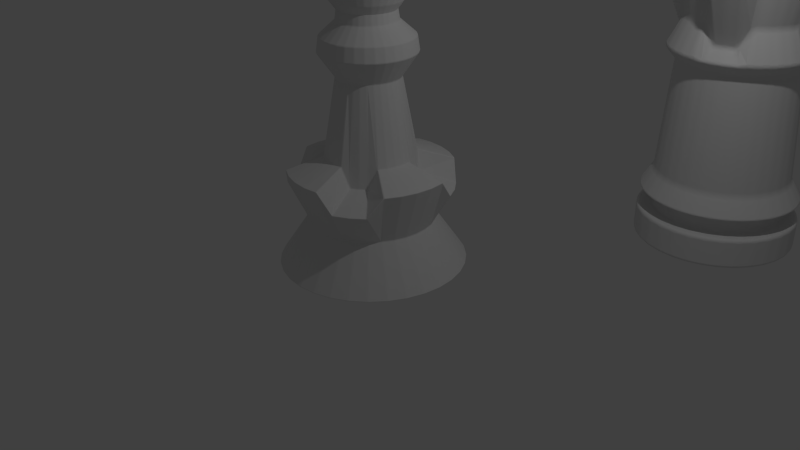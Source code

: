# Source: ajedrez.blend  (saved by Blender 2.78.0; exported with 4.5.12 LTS)
import bpy
from mathutils import Matrix  # noqa: F401  (used for matrix-valued properties, if any)

bpy.ops.wm.read_factory_settings(use_empty=True)
scene = bpy.context.scene
scene.name = 'Scene'

# ---- collections
col_collection_1 = bpy.data.collections.new('Collection 1'); scene.collection.children.link(col_collection_1)

# ---- world
world_world = bpy.data.worlds.new('World'); scene.world = world_world
world_world.color = (0.05088, 0.05088, 0.05088)
world_world.use_sun_shadow = False
world_world.sun_shadow_jitter_overblur = 0.0
world_world.cycles.sampling_method = 'NONE'
world_world.cycles.sample_map_resolution = 256

# ---- cameras
cam_camera = bpy.data.cameras.new('Camera')
cam_camera.clip_end = 100.0
cam_camera.lens = 35.0
cam_camera.sensor_width = 32.0
cam_camera.sensor_height = 18.0
cam_camera.ortho_scale = 7.314
cam_camera.dof.focus_distance = 0.0
cam_camera.dof.aperture_fstop = 128.0

# ---- lights
light_lamp = bpy.data.lights.new('Lamp', 'POINT')
light_lamp.transmission_factor = 0.0
light_lamp.cutoff_distance = 30.0
light_lamp.energy = 100.0
light_lamp.shadow_buffer_clip_start = 1.001
light_lamp.shadow_soft_size = 0.1
light_lamp.shadow_maximum_resolution = 0.006
light_lamp.use_absolute_resolution = True
light_lamp.cycles.use_multiple_importance_sampling = False

# ---- meshes
me_cylinder_002 = bpy.data.meshes.new('Cylinder.002')
me_cylinder_002.from_pydata([(0.0, 1.0, -1.0), (7.863e-08, 0.3385, 2.26), (0.1951, 0.9808, -1.0), (0.06603, 0.3319, 2.26), (0.3827, 0.9239, -1.0), (0.1295, 0.3127, 2.26), (0.5556, 0.8315, -1.0), (0.188, 0.2814, 2.26), (0.7071, 0.7071, -1.0), (0.2393, 0.2393, 2.26), (0.8315, 0.5556, -1.0), (0.2814, 0.188, 2.26), (0.9239, 0.3827, -1.0), (0.3127, 0.1295, 2.26), (0.9808, 0.1951, -1.0), (0.3319, 0.06603, 2.26), (1.0, 7.55e-08, -1.0), (0.3385, 2.159e-07, 2.26), (0.9808, -0.1951, -1.0), (0.3319, -0.06603, 2.26), (0.9239, -0.3827, -1.0), (0.3127, -0.1295, 2.26), (0.8315, -0.5556, -1.0), (0.2814, -0.188, 2.26), (0.7071, -0.7071, -1.0), (0.2393, -0.2393, 2.26), (0.5556, -0.8315, -1.0), (0.188, -0.2814, 2.26), (0.3827, -0.9239, -1.0), (0.1295, -0.3127, 2.26), (0.1951, -0.9808, -1.0), (0.06603, -0.3319, 2.26), (-3.258e-07, -1.0, -1.0), (-3.166e-08, -0.3385, 2.26), (-0.1951, -0.9808, -1.0), (-0.06603, -0.3319, 2.26), (-0.3827, -0.9239, -1.0), (-0.1295, -0.3127, 2.26), (-0.5556, -0.8315, -1.0), (-0.188, -0.2814, 2.26), (-0.7071, -0.7071, -1.0), (-0.2393, -0.2393, 2.26), (-0.8315, -0.5556, -1.0), (-0.2814, -0.188, 2.26), (-0.9239, -0.3827, -1.0), (-0.3127, -0.1295, 2.26), (-0.9808, -0.1951, -1.0), (-0.3319, -0.06603, 2.26), (-1.0, 9.656e-07, -1.0), (-0.3385, 5.172e-07, 2.26), (-0.9808, 0.1951, -1.0), (-0.3319, 0.06603, 2.26), (-0.9239, 0.3827, -1.0), (-0.3127, 0.1295, 2.26), (-0.8315, 0.5556, -1.0), (-0.2814, 0.188, 2.26), (-0.7071, 0.7071, -1.0), (-0.2393, 0.2393, 2.26), (-0.5556, 0.8315, -1.0), (-0.188, 0.2814, 2.26), (-0.3827, 0.9239, -1.0), (-0.1295, 0.3127, 2.26), (-0.1951, 0.9808, -1.0), (-0.06603, 0.3319, 2.26), (2.457e-08, 0.7931, -0.4155), (0.1547, 0.7779, -0.4155), (0.3035, 0.7327, -0.4155), (0.4406, 0.6595, -0.4155), (0.5608, 0.5608, -0.4155), (0.6595, 0.4406, -0.4155), (0.7327, 0.3035, -0.4155), (0.7779, 0.1547, -0.4155), (0.7931, 1.188e-07, -0.4155), (0.7779, -0.1547, -0.4155), (0.7327, -0.3035, -0.4155), (0.6595, -0.4406, -0.4155), (0.5608, -0.5608, -0.4155), (0.4406, -0.6595, -0.4155), (0.3035, -0.7327, -0.4155), (0.1547, -0.7779, -0.4155), (-2.339e-07, -0.7931, -0.4155), (-0.1547, -0.7779, -0.4155), (-0.3035, -0.7327, -0.4155), (-0.4406, -0.6595, -0.4155), (-0.5608, -0.5608, -0.4155), (-0.6595, -0.4406, -0.4155), (-0.7327, -0.3035, -0.4155), (-0.7779, -0.1547, -0.4155), (-0.7931, 8.248e-07, -0.4155), (-0.7779, 0.1547, -0.4155), (-0.7327, 0.3035, -0.4155), (-0.6595, 0.4406, -0.4155), (-0.5608, 0.5608, -0.4155), (-0.4406, 0.6595, -0.4155), (-0.3035, 0.7327, -0.4155), (-0.1547, 0.7779, -0.4155), (3.499e-09, 1.045, 0.2553), (0.2038, 1.024, 0.2553), (0.3997, 0.965, 0.2553), (0.5803, 0.8685, 0.2553), (0.7386, 0.7386, 0.006358), (0.8685, 0.5803, 0.006358), (0.965, 0.3997, 0.006358), (1.024, 0.2038, 0.2553), (1.045, 6.41e-08, 0.2553), (1.024, -0.2038, 0.2553), (0.965, -0.3997, 0.2553), (0.8685, -0.5803, 0.2553), (0.7386, -0.7386, 0.006358), (0.5803, -0.8685, 0.006358), (0.3997, -0.965, 0.006358), (0.2038, -1.024, 0.2553), (-3.369e-07, -1.045, 0.2553), (-0.2038, -1.024, 0.2553), (-0.3997, -0.965, 0.2553), (-0.5803, -0.8685, 0.2553), (-0.7386, -0.7386, 0.006358), (-0.8685, -0.5803, 0.006358), (-0.965, -0.3997, 0.006358), (-1.024, -0.2038, 0.2553), (-1.045, 9.938e-07, 0.2553), (-1.024, 0.2038, 0.2553), (-0.965, 0.3997, 0.2553), (-0.8685, 0.5803, 0.2553), (-0.7386, 0.7386, 0.006358), (-0.5803, 0.8685, 0.006358), (-0.3997, 0.965, 0.006358), (-0.2038, 1.024, 0.2553), (0.2326, 1.169, -1.0), (0.4562, 1.101, -1.0), (0.6623, 0.9912, -1.0), (0.843, 0.843, -1.0), (0.9912, 0.6623, -1.0), (1.101, 0.4562, -1.0), (1.169, 0.2326, -1.0), (1.192, 3.167e-08, -1.0), (1.169, -0.2326, -1.0), (1.101, -0.4562, -1.0), (0.9912, -0.6623, -1.0), (0.843, -0.843, -1.0), (0.6623, -0.9912, -1.0), (0.4562, -1.101, -1.0), (0.2326, -1.169, -1.0), (-4.113e-07, -1.192, -1.0), (-0.2326, -1.169, -1.0), (-0.4562, -1.101, -1.0), (-0.6623, -0.9912, -1.0), (-0.843, -0.843, -1.0), (-0.9912, -0.6623, -1.0), (-1.101, -0.4562, -1.0), (-1.169, -0.2326, -1.0), (-1.192, 1.093e-06, -1.0), (-1.169, 0.2326, -1.0), (-1.101, 0.4562, -1.0), (-0.9912, 0.6623, -1.0), (-0.843, 0.843, -1.0), (-0.6623, 0.9912, -1.0), (-0.4562, 1.101, -1.0), (-0.2326, 1.169, -1.0), (-2.281e-08, 1.192, -1.0), (3.6e-08, 0.5766, 0.4072), (0.1125, 0.5656, 0.4072), (0.2207, 0.5328, 0.4072), (0.3204, 0.4795, 0.4072), (0.4077, 0.4078, 0.1582), (0.4795, 0.3204, 0.1582), (0.5328, 0.2207, 0.1582), (0.5656, 0.1125, 0.4072), (0.5766, 1.691e-07, 0.4072), (0.5656, -0.1125, 0.4072), (0.5328, -0.2207, 0.4072), (0.4795, -0.3204, 0.4072), (0.4077, -0.4077, 0.1582), (0.3204, -0.4795, 0.1582), (0.2207, -0.5328, 0.1582), (0.1125, -0.5656, 0.4072), (-1.519e-07, -0.5766, 0.4072), (-0.1125, -0.5656, 0.4072), (-0.2207, -0.5328, 0.4072), (-0.3204, -0.4795, 0.4072), (-0.4078, -0.4077, 0.1582), (-0.4795, -0.3204, 0.1582), (-0.5328, -0.2207, 0.1582), (-0.5656, -0.1125, 0.4072), (-0.5766, 6.823e-07, 0.4072), (-0.5656, 0.1125, 0.4072), (-0.5328, 0.2207, 0.4072), (-0.4795, 0.3204, 0.4072), (-0.4077, 0.4078, 0.1582), (-0.3204, 0.4795, 0.1582), (-0.2207, 0.5328, 0.1582), (-0.1125, 0.5656, 0.4072), (0.4999, -0.334, 1.665), (-0.1294, 0.0, 2.983), (-0.25, 0.0, 2.933), (-0.3536, 0.0, 2.854), (-0.433, 0.0, 2.75), (-0.483, 0.0, 2.629), (-0.5, 0.0, 2.5), (-0.483, 0.0, 2.371), (-0.433, 0.0, 2.25), (-0.3536, 0.0, 2.146), (-0.25, 0.0, 2.067), (-0.1294, 0.0, 2.017), (0.5554, -0.2301, 1.665), (0.5896, -0.1173, 1.665), (-0.1269, 0.02525, 2.983), (-0.2452, 0.04877, 2.933), (-0.3468, 0.06897, 2.854), (-0.4247, 0.08448, 2.75), (-0.4737, 0.09422, 2.629), (-0.4904, 0.09755, 2.5), (-0.4737, 0.09422, 2.371), (-0.4247, 0.08448, 2.25), (-0.3468, 0.06897, 2.146), (-0.2452, 0.04877, 2.067), (-0.1269, 0.02525, 2.017), (0.6012, 1.557e-07, 1.665), (0.5896, 0.1173, 1.665), (-0.1196, 0.04952, 2.983), (-0.231, 0.09567, 2.933), (-0.3266, 0.1353, 2.854), (-0.4001, 0.1657, 2.75), (-0.4462, 0.1848, 2.629), (-0.4619, 0.1913, 2.5), (-0.4462, 0.1848, 2.371), (-0.4001, 0.1657, 2.25), (-0.3266, 0.1353, 2.146), (-0.231, 0.09567, 2.067), (-0.1196, 0.04952, 2.017), (0.5554, 0.2301, 1.665), (0.4999, 0.334, 1.665), (-0.1076, 0.0719, 2.983), (-0.2079, 0.1389, 2.933), (-0.294, 0.1964, 2.854), (-0.36, 0.2406, 2.75), (-0.4016, 0.2683, 2.629), (-0.4157, 0.2778, 2.5), (-0.4016, 0.2683, 2.371), (-0.36, 0.2406, 2.25), (-0.294, 0.1964, 2.146), (-0.2079, 0.1389, 2.067), (-0.1076, 0.0719, 2.017), (0.4251, 0.4251, 1.665), (0.334, 0.4999, 1.665), (-0.09151, 0.09151, 2.983), (-0.1768, 0.1768, 2.933), (-0.25, 0.25, 2.854), (-0.3062, 0.3062, 2.75), (-0.3415, 0.3415, 2.629), (-0.3536, 0.3536, 2.5), (-0.3415, 0.3415, 2.371), (-0.3062, 0.3062, 2.25), (-0.25, 0.25, 2.146), (-0.1768, 0.1768, 2.067), (-0.09151, 0.09151, 2.017), (0.2301, 0.5554, 1.665), (0.1173, 0.5896, 1.665), (-0.0719, 0.1076, 2.983), (-0.1389, 0.2079, 2.933), (-0.1964, 0.294, 2.854), (-0.2406, 0.36, 2.75), (-0.2683, 0.4016, 2.629), (-0.2778, 0.4157, 2.5), (-0.2683, 0.4016, 2.371), (-0.2406, 0.36, 2.25), (-0.1964, 0.294, 2.146), (-0.1389, 0.2079, 2.067), (-0.0719, 0.1076, 2.017), (5.17e-08, 0.5745, 1.846), (-0.1121, 0.5635, 1.846), (-0.04952, 0.1196, 2.983), (-0.09567, 0.231, 2.933), (-0.1353, 0.3266, 2.854), (-0.1657, 0.4001, 2.75), (-0.1848, 0.4462, 2.629), (-0.1913, 0.4619, 2.5), (-0.1848, 0.4462, 2.371), (-0.1657, 0.4001, 2.25), (-0.1353, 0.3266, 2.146), (-0.09567, 0.231, 2.067), (-0.04952, 0.1196, 2.017), (-0.2199, 0.5308, 1.846), (-0.3192, 0.4777, 1.846), (-0.02525, 0.1269, 2.983), (-0.04877, 0.2452, 2.933), (-0.06897, 0.3468, 2.854), (-0.08448, 0.4247, 2.75), (-0.09422, 0.4737, 2.629), (-0.09755, 0.4904, 2.5), (-0.09422, 0.4737, 2.371), (-0.08448, 0.4247, 2.25), (-0.06897, 0.3468, 2.146), (-0.04877, 0.2452, 2.067), (-0.02525, 0.1269, 2.017), (-0.4063, 0.4063, 1.846), (-0.4777, 0.3192, 1.846), (-2.068e-07, 0.1294, 2.983), (-1.975e-07, 0.25, 2.933), (-1.602e-07, 0.3536, 2.854), (-1.602e-07, 0.433, 2.75), (-1.155e-07, 0.483, 2.629), (-1.528e-07, 0.5, 2.5), (-1.155e-07, 0.483, 2.371), (-1.155e-07, 0.433, 2.25), (-1.379e-07, 0.3536, 2.146), (-1.9e-07, 0.25, 2.067), (-1.863e-07, 0.1294, 2.017), (-0.5308, 0.2199, 1.846), (-0.5635, 0.1121, 1.846), (0.02525, 0.1269, 2.983), (0.04877, 0.2452, 2.933), (0.06897, 0.3468, 2.854), (0.08448, 0.4247, 2.75), (0.09422, 0.4737, 2.629), (0.09754, 0.4904, 2.5), (0.09422, 0.4737, 2.371), (0.08448, 0.4247, 2.25), (0.06897, 0.3468, 2.146), (0.04877, 0.2452, 2.067), (0.02525, 0.1269, 2.017), (-0.5745, 6.722e-07, 1.846), (-0.5635, -0.1121, 1.846), (0.04952, 0.1196, 2.983), (0.09567, 0.231, 2.933), (0.1353, 0.3266, 2.854), (0.1657, 0.4001, 2.75), (0.1848, 0.4462, 2.629), (0.1913, 0.4619, 2.5), (0.1848, 0.4462, 2.371), (0.1657, 0.4001, 2.25), (0.1353, 0.3266, 2.146), (0.09567, 0.231, 2.067), (0.04952, 0.1196, 2.017), (-0.5308, -0.2199, 1.846), (-0.4777, -0.3192, 1.846), (0.0719, 0.1076, 2.983), (0.1389, 0.2079, 2.933), (0.1964, 0.294, 2.854), (0.2406, 0.36, 2.75), (0.2683, 0.4016, 2.629), (0.2778, 0.4157, 2.5), (0.2683, 0.4016, 2.371), (0.2406, 0.36, 2.25), (0.1964, 0.294, 2.146), (0.1389, 0.2079, 2.067), (0.0719, 0.1076, 2.017), (-0.4063, -0.4063, 1.846), (-3.324e-07, -1.377e-07, 3.0), (0.09151, 0.09151, 2.983), (0.1768, 0.1768, 2.933), (0.25, 0.25, 2.854), (0.3062, 0.3062, 2.75), (0.3415, 0.3415, 2.629), (0.3536, 0.3536, 2.5), (0.3415, 0.3415, 2.371), (0.3062, 0.3062, 2.25), (0.25, 0.25, 2.146), (0.1768, 0.1768, 2.067), (0.09151, 0.09151, 2.017), (-0.3192, -0.4777, 1.846), (-0.2199, -0.5308, 1.846), (0.1076, 0.0719, 2.983), (0.2079, 0.1389, 2.933), (0.294, 0.1964, 2.854), (0.36, 0.2406, 2.75), (0.4016, 0.2683, 2.629), (0.4157, 0.2778, 2.5), (0.4016, 0.2683, 2.371), (0.36, 0.2406, 2.25), (0.294, 0.1964, 2.146), (0.2079, 0.1389, 2.067), (0.1076, 0.0719, 2.017), (-0.1121, -0.5635, 1.846), (-1.355e-07, -0.5745, 1.846), (0.1196, 0.04952, 2.983), (0.231, 0.09567, 2.933), (0.3266, 0.1353, 2.854), (0.4001, 0.1657, 2.75), (0.4462, 0.1848, 2.629), (0.4619, 0.1913, 2.5), (0.4462, 0.1848, 2.371), (0.4001, 0.1657, 2.25), (0.3266, 0.1353, 2.146), (0.231, 0.09567, 2.067), (0.1196, 0.04952, 2.017), (0.1121, -0.5635, 1.846), (0.2199, -0.5308, 1.846), (0.1269, 0.02525, 2.983), (0.2452, 0.04877, 2.933), (0.3468, 0.06897, 2.854), (0.4247, 0.08448, 2.75), (0.4737, 0.09422, 2.629), (0.4904, 0.09755, 2.5), (0.4737, 0.09422, 2.371), (0.4247, 0.08448, 2.25), (0.3468, 0.06897, 2.146), (0.2452, 0.04877, 2.067), (0.1269, 0.02525, 2.017), (0.3192, -0.4777, 1.846), (0.4063, -0.4063, 1.846), (0.1294, 4.855e-09, 2.983), (0.25, -4.544e-08, 2.933), (0.3536, -4.544e-08, 2.854), (0.433, -6.034e-08, 2.75), (0.483, -1.05e-07, 2.629), (0.5, -6.034e-08, 2.5), (0.483, -1.05e-07, 2.371), (0.433, -1.274e-07, 2.25), (0.3536, -8.269e-08, 2.146), (0.25, -6.034e-08, 2.067), (0.1294, -4.458e-09, 2.017), (0.4777, -0.3192, 1.846), (0.5308, -0.2199, 1.846), (0.1269, -0.02525, 2.983), (0.2452, -0.04877, 2.933), (0.3468, -0.06897, 2.854), (0.4247, -0.08448, 2.75), (0.4737, -0.09422, 2.629), (0.4904, -0.09755, 2.5), (0.4737, -0.09422, 2.371), (0.4247, -0.08448, 2.25), (0.3468, -0.06897, 2.146), (0.2452, -0.04877, 2.067), (0.1269, -0.02525, 2.017), (0.5635, -0.1121, 1.846), (0.5745, 1.608e-07, 1.846), (0.1196, -0.04952, 2.983), (0.231, -0.09567, 2.933), (0.3266, -0.1353, 2.854), (0.4001, -0.1657, 2.75), (0.4462, -0.1848, 2.629), (0.4619, -0.1913, 2.5), (0.4462, -0.1848, 2.371), (0.4001, -0.1657, 2.25), (0.3266, -0.1353, 2.146), (0.231, -0.09567, 2.067), (0.1196, -0.04952, 2.017), (0.5635, 0.1121, 1.846), (0.5308, 0.2199, 1.846), (0.1076, -0.0719, 2.983), (0.2079, -0.1389, 2.933), (0.294, -0.1964, 2.854), (0.36, -0.2406, 2.75), (0.4016, -0.2683, 2.629), (0.4157, -0.2778, 2.5), (0.4016, -0.2683, 2.371), (0.36, -0.2406, 2.25), (0.294, -0.1964, 2.146), (0.2079, -0.1389, 2.067), (0.1076, -0.0719, 2.017), (0.4777, 0.3192, 1.846), (0.4063, 0.4063, 1.846), (0.09151, -0.09151, 2.983), (0.1768, -0.1768, 2.933), (0.25, -0.25, 2.854), (0.3062, -0.3062, 2.75), (0.3415, -0.3415, 2.629), (0.3536, -0.3536, 2.5), (0.3415, -0.3415, 2.371), (0.3062, -0.3062, 2.25), (0.25, -0.25, 2.146), (0.1768, -0.1768, 2.067), (0.09151, -0.09151, 2.017), (0.3192, 0.4777, 1.846), (0.2199, 0.5308, 1.846), (0.0719, -0.1076, 2.983), (0.1389, -0.2079, 2.933), (0.1964, -0.294, 2.854), (0.2406, -0.36, 2.75), (0.2683, -0.4016, 2.629), (0.2778, -0.4157, 2.5), (0.2683, -0.4016, 2.371), (0.2406, -0.36, 2.25), (0.1964, -0.294, 2.146), (0.1389, -0.2079, 2.067), (0.0719, -0.1076, 2.017), (0.1121, 0.5635, 1.846), (-0.07281, 0.3661, 2.024), (0.04952, -0.1196, 2.983), (0.09567, -0.231, 2.933), (0.1353, -0.3266, 2.854), (0.1657, -0.4001, 2.75), (0.1848, -0.4462, 2.629), (0.1913, -0.4619, 2.5), (0.1848, -0.4462, 2.371), (0.1657, -0.4001, 2.25), (0.1353, -0.3266, 2.146), (0.09567, -0.231, 2.067), (0.04952, -0.1196, 2.017), (-0.1428, 0.3448, 2.024), (-0.2074, 0.3103, 2.024), (0.02525, -0.1269, 2.983), (0.04877, -0.2452, 2.933), (0.06897, -0.3468, 2.854), (0.08448, -0.4247, 2.75), (0.09422, -0.4737, 2.629), (0.09754, -0.4904, 2.5), (0.09422, -0.4737, 2.371), (0.08448, -0.4247, 2.25), (0.06897, -0.3468, 2.146), (0.04877, -0.2452, 2.067), (0.02525, -0.1269, 2.017), (-0.2639, 0.2639, 2.024), (-0.3103, 0.2074, 2.024), (-1.937e-07, -0.1294, 2.983), (-2.459e-07, -0.25, 2.933), (-2.645e-07, -0.3536, 2.854), (-2.422e-07, -0.433, 2.75), (-2.869e-07, -0.483, 2.629), (-2.72e-07, -0.5, 2.5), (-2.869e-07, -0.483, 2.371), (-3.167e-07, -0.433, 2.25), (-3.167e-07, -0.3536, 2.146), (-2.608e-07, -0.25, 2.067), (-2.124e-07, -0.1294, 2.017), (-0.3448, 0.1428, 2.024), (-0.3661, 0.07281, 2.024), (-0.02525, -0.1269, 2.983), (-0.04877, -0.2452, 2.933), (-0.06898, -0.3468, 2.854), (-0.08448, -0.4247, 2.75), (-0.09422, -0.4737, 2.629), (-0.09755, -0.4904, 2.5), (-0.09422, -0.4737, 2.371), (-0.08448, -0.4247, 2.25), (-0.06898, -0.3468, 2.146), (-0.04877, -0.2452, 2.067), (-0.02525, -0.1269, 2.017), (-0.3732, 5.414e-07, 2.024), (-0.3661, -0.07281, 2.024), (-0.04952, -0.1196, 2.983), (-0.09567, -0.231, 2.933), (-0.1353, -0.3266, 2.854), (-0.1657, -0.4001, 2.75), (-0.1848, -0.4462, 2.629), (-0.1913, -0.4619, 2.5), (-0.1848, -0.4462, 2.371), (-0.1657, -0.4001, 2.25), (-0.1353, -0.3266, 2.146), (-0.09567, -0.231, 2.067), (-0.04952, -0.1196, 2.017), (-0.3448, -0.1428, 2.024), (-0.3103, -0.2074, 2.024), (-0.0719, -0.1076, 2.983), (-0.1389, -0.2079, 2.933), (-0.1964, -0.294, 2.854), (-0.2406, -0.36, 2.75), (-0.2683, -0.4016, 2.629), (-0.2778, -0.4157, 2.5), (-0.2683, -0.4016, 2.371), (-0.2406, -0.36, 2.25), (-0.1964, -0.294, 2.146), (-0.1389, -0.2079, 2.067), (-0.0719, -0.1076, 2.017), (-0.2639, -0.2639, 2.024), (-0.2074, -0.3103, 2.024), (-0.09151, -0.09151, 2.983), (-0.1768, -0.1768, 2.933), (-0.25, -0.25, 2.854), (-0.3062, -0.3062, 2.75), (-0.3415, -0.3415, 2.629), (-0.3536, -0.3536, 2.5), (-0.3415, -0.3415, 2.371), (-0.3062, -0.3062, 2.25), (-0.25, -0.25, 2.146), (-0.1768, -0.1768, 2.067), (-0.09151, -0.09151, 2.017), (-0.1428, -0.3448, 2.024), (-0.07281, -0.3661, 2.024), (-0.1076, -0.0719, 2.983), (-0.2079, -0.1389, 2.933), (-0.294, -0.1964, 2.854), (-0.36, -0.2406, 2.75), (-0.4016, -0.2683, 2.629), (-0.4157, -0.2778, 2.5), (-0.4016, -0.2683, 2.371), (-0.36, -0.2406, 2.25), (-0.294, -0.1964, 2.146), (-0.2079, -0.1389, 2.067), (-0.1076, -0.0719, 2.017), (-4.842e-08, -0.3732, 2.024), (0.07281, -0.3661, 2.024), (-0.1196, -0.04952, 2.983), (-0.231, -0.09567, 2.933), (-0.3266, -0.1353, 2.854), (-0.4001, -0.1657, 2.75), (-0.4462, -0.1848, 2.629), (-0.4619, -0.1913, 2.5), (-0.4462, -0.1848, 2.371), (-0.4001, -0.1657, 2.25), (-0.3266, -0.1353, 2.146), (-0.231, -0.09567, 2.067), (-0.1196, -0.04952, 2.017), (0.1428, -0.3448, 2.024), (0.2074, -0.3103, 2.024), (-0.1269, -0.02525, 2.983), (-0.2452, -0.04877, 2.933), (-0.3468, -0.06897, 2.854), (-0.4247, -0.08448, 2.75), (-0.4737, -0.09422, 2.629), (-0.4904, -0.09754, 2.5), (-0.4737, -0.09422, 2.371), (-0.4247, -0.08448, 2.25), (-0.3468, -0.06897, 2.146), (-0.2452, -0.04877, 2.067), (-0.1269, -0.02525, 2.017), (0.2639, -0.2639, 2.024), (0.3103, -0.2074, 2.024), (0.3448, -0.1428, 2.024), (0.3661, -0.07281, 2.024), (0.3732, 2.092e-07, 2.024), (0.3661, 0.07281, 2.024), (0.3448, 0.1428, 2.024), (0.3103, 0.2074, 2.024), (0.2639, 0.2639, 2.024), (0.2074, 0.3103, 2.024), (0.1428, 0.3448, 2.024), (0.07281, 0.3661, 2.024), (7.319e-08, 0.3732, 2.024), (-1.947e-07, 0.0, 2.0), (0.4251, -0.4251, 1.665), (0.334, -0.4999, 1.665), (0.2301, -0.5554, 1.665), (0.1173, -0.5896, 1.665), (-1.484e-07, -0.6012, 1.665), (-0.1173, -0.5896, 1.665), (-0.2301, -0.5554, 1.665), (-0.334, -0.4999, 1.665), (-0.4251, -0.4251, 1.665), (-0.4999, -0.334, 1.665), (-0.5554, -0.2301, 1.665), (-0.5896, -0.1173, 1.665), (-0.6012, 6.908e-07, 1.665), (-0.5896, 0.1173, 1.665), (-0.5554, 0.2301, 1.665), (-0.4999, 0.334, 1.665), (-0.4251, 0.4251, 1.665), (-0.334, 0.4999, 1.665), (-0.2301, 0.5554, 1.665), (-0.1173, 0.5896, 1.665), (4.753e-08, 0.6012, 1.665), (0.07757, 0.39, 1.373), (0.1522, 0.3673, 1.373), (0.2209, 0.3306, 1.373), (0.2812, 0.2812, 1.373), (0.3306, 0.2209, 1.373), (0.3673, 0.1522, 1.373), (0.39, 0.07757, 1.373), (0.3976, 2.039e-07, 1.373), (0.39, -0.07757, 1.373), (0.3673, -0.1522, 1.373), (0.3306, -0.2209, 1.373), (0.2812, -0.2812, 1.373), (0.2209, -0.3306, 1.373), (0.1522, -0.3673, 1.373), (0.07757, -0.39, 1.373), (-6.558e-08, -0.3976, 1.373), (-0.07757, -0.39, 1.373), (-0.1522, -0.3673, 1.373), (-0.2209, -0.3306, 1.373), (-0.2812, -0.2812, 1.373), (-0.3306, -0.2209, 1.373), (-0.3673, -0.1522, 1.373), (-0.39, -0.07757, 1.373), (-0.3976, 5.578e-07, 1.373), (-0.39, 0.07757, 1.373), (-0.3673, 0.1522, 1.373), (-0.3306, 0.2209, 1.373), (-0.2812, 0.2812, 1.373), (-0.2209, 0.3306, 1.373), (-0.1522, 0.3673, 1.373), (-0.07757, 0.39, 1.373), (6.398e-08, 0.3976, 1.373)], [], [(619, 1, 3, 618), (618, 3, 5, 617), (617, 5, 7, 616), (616, 7, 9, 615), (615, 9, 11, 614), (614, 11, 13, 613), (613, 13, 15, 612), (612, 15, 17, 611), (611, 17, 19, 610), (610, 19, 21, 609), (609, 21, 23, 608), (608, 23, 25, 607), (607, 25, 27, 595), (595, 27, 29, 594), (594, 29, 31, 582), (582, 31, 33, 581), (581, 33, 35, 569), (569, 35, 37, 568), (568, 37, 39, 556), (556, 39, 41, 555), (555, 41, 43, 543), (543, 43, 45, 542), (542, 45, 47, 530), (530, 47, 49, 529), (529, 49, 51, 517), (517, 51, 53, 516), (516, 53, 55, 504), (504, 55, 57, 503), (503, 57, 59, 491), (491, 59, 61, 490), (3, 1, 63, 61, 59, 57, 55, 53, 51, 49, 47, 45, 43, 41, 39, 37, 35, 33, 31, 29, 27, 25, 23, 21, 19, 17, 15, 13, 11, 9, 7, 5), (478, 63, 1, 619), (490, 61, 63, 478), (0, 2, 4, 6, 8, 10, 12, 14, 16, 18, 20, 22, 24, 26, 28, 30, 32, 34, 36, 38, 40, 42, 44, 46, 48, 50, 52, 54, 56, 58, 60, 62), (157, 94, 95, 158), (158, 95, 64, 159), (156, 93, 94, 157), (155, 92, 93, 156), (154, 91, 92, 155), (153, 90, 91, 154), (152, 89, 90, 153), (151, 88, 89, 152), (150, 87, 88, 151), (149, 86, 87, 150), (148, 85, 86, 149), (147, 84, 85, 148), (146, 83, 84, 147), (145, 82, 83, 146), (144, 81, 82, 145), (143, 80, 81, 144), (142, 79, 80, 143), (141, 78, 79, 142), (140, 77, 78, 141), (139, 76, 77, 140), (138, 75, 76, 139), (137, 74, 75, 138), (136, 73, 74, 137), (135, 72, 73, 136), (134, 71, 72, 135), (133, 70, 71, 134), (132, 69, 70, 133), (131, 68, 69, 132), (130, 67, 68, 131), (129, 66, 67, 130), (128, 65, 66, 129), (159, 64, 65, 128), (94, 126, 127, 95), (95, 127, 96, 64), (93, 125, 126, 94), (92, 124, 125, 93), (91, 123, 124, 92), (90, 122, 123, 91), (89, 121, 122, 90), (88, 120, 121, 89), (87, 119, 120, 88), (86, 118, 119, 87), (85, 117, 118, 86), (84, 116, 117, 85), (83, 115, 116, 84), (82, 114, 115, 83), (81, 113, 114, 82), (80, 112, 113, 81), (79, 111, 112, 80), (78, 110, 111, 79), (77, 109, 110, 78), (76, 108, 109, 77), (75, 107, 108, 76), (74, 106, 107, 75), (73, 105, 106, 74), (72, 104, 105, 73), (71, 103, 104, 72), (70, 102, 103, 71), (69, 101, 102, 70), (68, 100, 101, 69), (67, 99, 100, 68), (66, 98, 99, 67), (65, 97, 98, 66), (64, 96, 97, 65), (0, 159, 128, 2), (2, 128, 129, 4), (4, 129, 130, 6), (6, 130, 131, 8), (8, 131, 132, 10), (10, 132, 133, 12), (12, 133, 134, 14), (14, 134, 135, 16), (16, 135, 136, 18), (18, 136, 137, 20), (20, 137, 138, 22), (22, 138, 139, 24), (24, 139, 140, 26), (26, 140, 141, 28), (28, 141, 142, 30), (30, 142, 143, 32), (32, 143, 144, 34), (34, 144, 145, 36), (36, 145, 146, 38), (38, 146, 147, 40), (40, 147, 148, 42), (42, 148, 149, 44), (44, 149, 150, 46), (46, 150, 151, 48), (48, 151, 152, 50), (50, 152, 153, 52), (52, 153, 154, 54), (54, 154, 155, 56), (56, 155, 156, 58), (58, 156, 157, 60), (62, 158, 159, 0), (60, 157, 158, 62), (126, 190, 191, 127), (127, 191, 160, 96), (125, 189, 190, 126), (124, 188, 189, 125), (123, 187, 188, 124), (122, 186, 187, 123), (121, 185, 186, 122), (120, 184, 185, 121), (119, 183, 184, 120), (118, 182, 183, 119), (117, 181, 182, 118), (116, 180, 181, 117), (115, 179, 180, 116), (114, 178, 179, 115), (113, 177, 178, 114), (112, 176, 177, 113), (111, 175, 176, 112), (110, 174, 175, 111), (109, 173, 174, 110), (108, 172, 173, 109), (107, 171, 172, 108), (106, 170, 171, 107), (105, 169, 170, 106), (104, 168, 169, 105), (103, 167, 168, 104), (102, 166, 167, 103), (101, 165, 166, 102), (100, 164, 165, 101), (99, 163, 164, 100), (98, 162, 163, 99), (97, 161, 162, 98), (96, 160, 161, 97), (663, 631, 632, 664), (194, 193, 206, 207), (201, 200, 213, 214), (198, 197, 210, 211), (195, 194, 207, 208), (202, 201, 214, 215), (199, 198, 211, 212), (196, 195, 208, 209), (203, 202, 215, 216), (664, 632, 633, 665), (200, 199, 212, 213), (197, 196, 209, 210), (212, 211, 224, 225), (209, 208, 221, 222), (216, 215, 228, 229), (665, 633, 634, 666), (213, 212, 225, 226), (210, 209, 222, 223), (666, 634, 635, 667), (207, 206, 219, 220), (214, 213, 226, 227), (211, 210, 223, 224), (208, 207, 220, 221), (215, 214, 227, 228), (227, 226, 239, 240), (224, 223, 236, 237), (221, 220, 233, 234), (228, 227, 240, 241), (225, 224, 237, 238), (222, 221, 234, 235), (229, 228, 241, 242), (667, 635, 636, 668), (226, 225, 238, 239), (223, 222, 235, 236), (668, 636, 637, 669), (220, 219, 232, 233), (669, 637, 638, 670), (239, 238, 251, 252), (236, 235, 248, 249), (670, 638, 639, 671), (233, 232, 245, 246), (240, 239, 252, 253), (237, 236, 249, 250), (234, 233, 246, 247), (241, 240, 253, 254), (238, 237, 250, 251), (235, 234, 247, 248), (242, 241, 254, 255), (254, 253, 266, 267), (251, 250, 263, 264), (248, 247, 260, 261), (255, 254, 267, 268), (672, 640, 641, 673), (252, 251, 264, 265), (249, 248, 261, 262), (671, 639, 640, 672), (246, 245, 258, 259), (253, 252, 265, 266), (250, 249, 262, 263), (247, 246, 259, 260), (259, 258, 271, 272), (266, 265, 278, 279), (263, 262, 275, 276), (260, 259, 272, 273), (267, 266, 279, 280), (264, 263, 276, 277), (261, 260, 273, 274), (268, 267, 280, 281), (641, 269, 477, 257), (265, 264, 277, 278), (262, 261, 274, 275), (257, 477, 465, 256), (281, 280, 293, 294), (256, 465, 464, 244), (278, 277, 290, 291), (275, 274, 287, 288), (244, 464, 452, 243), (272, 271, 284, 285), (279, 278, 291, 292), (276, 275, 288, 289), (273, 272, 285, 286), (280, 279, 292, 293), (277, 276, 289, 290), (274, 273, 286, 287), (286, 285, 298, 299), (293, 292, 305, 306), (290, 289, 302, 303), (287, 286, 299, 300), (294, 293, 306, 307), (243, 452, 451, 231), (291, 290, 303, 304), (288, 287, 300, 301), (231, 451, 439, 230), (285, 284, 297, 298), (292, 291, 304, 305), (289, 288, 301, 302), (230, 439, 438, 218), (298, 297, 310, 311), (305, 304, 317, 318), (302, 301, 314, 315), (299, 298, 311, 312), (306, 305, 318, 319), (303, 302, 315, 316), (300, 299, 312, 313), (307, 306, 319, 320), (218, 438, 426, 217), (304, 303, 316, 317), (301, 300, 313, 314), (313, 312, 325, 326), (320, 319, 332, 333), (217, 426, 425, 205), (317, 316, 329, 330), (314, 313, 326, 327), (205, 425, 413, 204), (311, 310, 323, 324), (318, 317, 330, 331), (315, 314, 327, 328), (312, 311, 324, 325), (319, 318, 331, 332), (316, 315, 328, 329), (325, 324, 337, 338), (332, 331, 344, 345), (329, 328, 341, 342), (326, 325, 338, 339), (333, 332, 345, 346), (204, 413, 412, 192), (330, 329, 342, 343), (327, 326, 339, 340), (192, 412, 400, 621), (324, 323, 336, 337), (331, 330, 343, 344), (328, 327, 340, 341), (340, 339, 352, 353), (621, 400, 399, 622), (337, 336, 349, 350), (344, 343, 356, 357), (341, 340, 353, 354), (338, 337, 350, 351), (345, 344, 357, 358), (342, 341, 354, 355), (339, 338, 351, 352), (346, 345, 358, 359), (622, 399, 387, 623), (343, 342, 355, 356), (352, 351, 364, 365), (359, 358, 371, 372), (623, 387, 386, 624), (356, 355, 368, 369), (353, 352, 365, 366), (624, 386, 374, 625), (350, 349, 362, 363), (357, 356, 369, 370), (354, 353, 366, 367), (351, 350, 363, 364), (358, 357, 370, 371), (355, 354, 367, 368), (367, 366, 379, 380), (364, 363, 376, 377), (371, 370, 383, 384), (368, 367, 380, 381), (365, 364, 377, 378), (372, 371, 384, 385), (625, 374, 373, 626), (369, 368, 381, 382), (366, 365, 378, 379), (626, 373, 361, 627), (363, 362, 375, 376), (370, 369, 382, 383), (379, 378, 391, 392), (627, 361, 360, 628), (376, 375, 388, 389), (383, 382, 395, 396), (380, 379, 392, 393), (377, 376, 389, 390), (384, 383, 396, 397), (381, 380, 393, 394), (378, 377, 390, 391), (385, 384, 397, 398), (628, 360, 347, 629), (382, 381, 394, 395), (394, 393, 406, 407), (391, 390, 403, 404), (398, 397, 410, 411), (629, 347, 335, 630), (395, 394, 407, 408), (392, 391, 404, 405), (630, 335, 334, 631), (389, 388, 401, 402), (396, 395, 408, 409), (393, 392, 405, 406), (390, 389, 402, 403), (397, 396, 409, 410), (406, 405, 418, 419), (403, 402, 415, 416), (410, 409, 422, 423), (407, 406, 419, 420), (404, 403, 416, 417), (411, 410, 423, 424), (631, 334, 322, 632), (408, 407, 420, 421), (405, 404, 417, 418), (632, 322, 321, 633), (402, 401, 414, 415), (409, 408, 421, 422), (421, 420, 433, 434), (418, 417, 430, 431), (633, 321, 309, 634), (415, 414, 427, 428), (422, 421, 434, 435), (419, 418, 431, 432), (416, 415, 428, 429), (423, 422, 435, 436), (420, 419, 432, 433), (417, 416, 429, 430), (424, 423, 436, 437), (634, 309, 308, 635), (433, 432, 445, 446), (430, 429, 442, 443), (437, 436, 449, 450), (635, 308, 296, 636), (434, 433, 446, 447), (431, 430, 443, 444), (636, 296, 295, 637), (428, 427, 440, 441), (435, 434, 447, 448), (432, 431, 444, 445), (429, 428, 441, 442), (436, 435, 448, 449), (448, 447, 460, 461), (445, 444, 457, 458), (442, 441, 454, 455), (449, 448, 461, 462), (446, 445, 458, 459), (443, 442, 455, 456), (450, 449, 462, 463), (637, 295, 283, 638), (447, 446, 459, 460), (444, 443, 456, 457), (638, 283, 282, 639), (441, 440, 453, 454), (640, 270, 269, 641), (460, 459, 472, 473), (457, 456, 469, 470), (639, 282, 270, 640), (454, 453, 466, 467), (461, 460, 473, 474), (458, 457, 470, 471), (455, 454, 467, 468), (462, 461, 474, 475), (459, 458, 471, 472), (456, 455, 468, 469), (463, 462, 475, 476), (475, 474, 487, 488), (472, 471, 484, 485), (469, 468, 481, 482), (476, 475, 488, 489), (269, 619, 618, 477), (473, 472, 485, 486), (470, 469, 482, 483), (477, 618, 617, 465), (467, 466, 479, 480), (474, 473, 486, 487), (471, 470, 483, 484), (468, 467, 480, 481), (480, 479, 492, 493), (487, 486, 499, 500), (484, 483, 496, 497), (481, 480, 493, 494), (488, 487, 500, 501), (485, 484, 497, 498), (482, 481, 494, 495), (489, 488, 501, 502), (465, 617, 616, 464), (486, 485, 498, 499), (483, 482, 495, 496), (464, 616, 615, 452), (502, 501, 514, 515), (452, 615, 614, 451), (499, 498, 511, 512), (496, 495, 508, 509), (451, 614, 613, 439), (493, 492, 505, 506), (500, 499, 512, 513), (497, 496, 509, 510), (494, 493, 506, 507), (501, 500, 513, 514), (498, 497, 510, 511), (495, 494, 507, 508), (507, 506, 519, 520), (514, 513, 526, 527), (511, 510, 523, 524), (508, 507, 520, 521), (515, 514, 527, 528), (439, 613, 612, 438), (512, 511, 524, 525), (509, 508, 521, 522), (438, 612, 611, 426), (506, 505, 518, 519), (513, 512, 525, 526), (510, 509, 522, 523), (426, 611, 610, 425), (519, 518, 531, 532), (526, 525, 538, 539), (523, 522, 535, 536), (520, 519, 532, 533), (527, 526, 539, 540), (524, 523, 536, 537), (521, 520, 533, 534), (528, 527, 540, 541), (425, 610, 609, 413), (525, 524, 537, 538), (522, 521, 534, 535), (534, 533, 546, 547), (541, 540, 553, 554), (413, 609, 608, 412), (538, 537, 550, 551), (535, 534, 547, 548), (412, 608, 607, 400), (532, 531, 544, 545), (539, 538, 551, 552), (536, 535, 548, 549), (533, 532, 545, 546), (540, 539, 552, 553), (537, 536, 549, 550), (546, 545, 558, 559), (553, 552, 565, 566), (550, 549, 562, 563), (547, 546, 559, 560), (554, 553, 566, 567), (400, 607, 595, 399), (551, 550, 563, 564), (548, 547, 560, 561), (399, 595, 594, 387), (545, 544, 557, 558), (552, 551, 564, 565), (549, 548, 561, 562), (561, 560, 573, 574), (387, 594, 582, 386), (558, 557, 570, 571), (565, 564, 577, 578), (562, 561, 574, 575), (559, 558, 571, 572), (566, 565, 578, 579), (563, 562, 575, 576), (560, 559, 572, 573), (567, 566, 579, 580), (386, 582, 581, 374), (564, 563, 576, 577), (573, 572, 585, 586), (580, 579, 592, 593), (374, 581, 569, 373), (577, 576, 589, 590), (574, 573, 586, 587), (373, 569, 568, 361), (571, 570, 583, 584), (578, 577, 590, 591), (575, 574, 587, 588), (572, 571, 584, 585), (579, 578, 591, 592), (576, 575, 588, 589), (588, 587, 600, 601), (585, 584, 597, 598), (592, 591, 604, 605), (589, 588, 601, 602), (586, 585, 598, 599), (593, 592, 605, 606), (361, 568, 556, 360), (590, 589, 602, 603), (587, 586, 599, 600), (360, 556, 555, 347), (584, 583, 596, 597), (591, 590, 603, 604), (347, 555, 543, 335), (335, 543, 542, 334), (334, 542, 530, 322), (322, 530, 529, 321), (321, 529, 517, 309), (309, 517, 516, 308), (308, 516, 504, 296), (296, 504, 503, 295), (295, 503, 491, 283), (283, 491, 490, 282), (270, 478, 619, 269), (282, 490, 478, 270), (620, 203, 216), (193, 348, 206), (206, 348, 219), (620, 216, 229), (219, 348, 232), (620, 229, 242), (232, 348, 245), (620, 242, 255), (245, 348, 258), (620, 255, 268), (258, 348, 271), (620, 268, 281), (271, 348, 284), (620, 281, 294), (284, 348, 297), (620, 294, 307), (620, 307, 320), (297, 348, 310), (310, 348, 323), (620, 320, 333), (323, 348, 336), (620, 333, 346), (620, 346, 359), (336, 348, 349), (349, 348, 362), (620, 359, 372), (362, 348, 375), (620, 372, 385), (620, 385, 398), (375, 348, 388), (388, 348, 401), (620, 398, 411), (401, 348, 414), (620, 411, 424), (620, 424, 437), (414, 348, 427), (427, 348, 440), (620, 437, 450), (440, 348, 453), (620, 450, 463), (453, 348, 466), (620, 463, 476), (466, 348, 479), (620, 476, 489), (479, 348, 492), (620, 489, 502), (492, 348, 505), (620, 502, 515), (505, 348, 518), (620, 515, 528), (620, 528, 541), (518, 348, 531), (531, 348, 544), (620, 541, 554), (544, 348, 557), (620, 554, 567), (620, 567, 580), (557, 348, 570), (570, 348, 583), (620, 580, 593), (583, 348, 596), (620, 593, 606), (600, 599, 196, 197), (620, 606, 203), (597, 596, 193, 194), (604, 603, 200, 201), (601, 600, 197, 198), (598, 597, 194, 195), (605, 604, 201, 202), (602, 601, 198, 199), (599, 598, 195, 196), (606, 605, 202, 203), (596, 348, 193), (603, 602, 199, 200), (662, 630, 631, 663), (661, 629, 630, 662), (660, 628, 629, 661), (659, 627, 628, 660), (658, 626, 627, 659), (657, 625, 626, 658), (656, 624, 625, 657), (655, 623, 624, 656), (654, 622, 623, 655), (653, 621, 622, 654), (652, 192, 621, 653), (651, 204, 192, 652), (650, 205, 204, 651), (649, 217, 205, 650), (648, 218, 217, 649), (647, 230, 218, 648), (646, 231, 230, 647), (645, 243, 231, 646), (644, 244, 243, 645), (643, 256, 244, 644), (642, 257, 256, 643), (673, 641, 257, 642), (160, 673, 642, 161), (161, 642, 643, 162), (162, 643, 644, 163), (163, 644, 645, 164), (164, 645, 646, 165), (165, 646, 647, 166), (166, 647, 648, 167), (167, 648, 649, 168), (168, 649, 650, 169), (169, 650, 651, 170), (170, 651, 652, 171), (171, 652, 653, 172), (172, 653, 654, 173), (173, 654, 655, 174), (174, 655, 656, 175), (175, 656, 657, 176), (176, 657, 658, 177), (177, 658, 659, 178), (178, 659, 660, 179), (179, 660, 661, 180), (180, 661, 662, 181), (181, 662, 663, 182), (190, 671, 672, 191), (191, 672, 673, 160), (189, 670, 671, 190), (188, 669, 670, 189), (187, 668, 669, 188), (186, 667, 668, 187), (185, 666, 667, 186), (184, 665, 666, 185), (183, 664, 665, 184), (182, 663, 664, 183)])
me_cylinder_002.use_remesh_preserve_volume = False
me_cylinder_002.use_remesh_preserve_attributes = False
me_cylinder_002.use_mirror_vertex_groups = False
me_cylinder_002.update()
me_cylinder = bpy.data.meshes.new('Cylinder')
me_cylinder.from_pydata([(0.0, 1.0, -1.0), (-0.006774, 0.4081, 2.27), (0.1951, 0.9808, -1.0), (0.07284, 0.4003, 2.27), (0.3827, 0.9239, -1.0), (0.1494, 0.377, 2.27), (0.5556, 0.8315, -1.0), (0.22, 0.3393, 2.27), (0.7071, 0.7071, -1.0), (0.2818, 0.2886, 2.27), (0.8315, 0.5556, -1.0), (0.3325, 0.2267, 2.27), (0.9239, 0.3827, -1.0), (0.3703, 0.1562, 2.27), (0.9808, 0.1951, -1.0), (0.3935, 0.07962, 2.27), (1.0, 7.55e-08, -1.0), (0.4013, -2.884e-08, 2.27), (0.9808, -0.1951, -1.0), (0.3935, -0.07962, 2.27), (0.9239, -0.3827, -1.0), (0.3703, -0.1562, 2.27), (0.8315, -0.5556, -1.0), (0.3325, -0.2267, 2.27), (0.7071, -0.7071, -1.0), (0.2818, -0.2886, 2.27), (0.5556, -0.8315, -1.0), (0.22, -0.3393, 2.27), (0.3827, -0.9239, -1.0), (0.1494, -0.377, 2.27), (0.1951, -0.9808, -1.0), (0.07284, -0.4003, 2.27), (-3.258e-07, -1.0, -1.0), (-0.006774, -0.4081, 2.27), (-0.1951, -0.9808, -1.0), (-0.08639, -0.4003, 2.27), (-0.3827, -0.9239, -1.0), (-0.1629, -0.377, 2.27), (-0.5556, -0.8315, -1.0), (-0.2335, -0.3393, 2.27), (-0.7071, -0.7071, -1.0), (-0.2953, -0.2886, 2.27), (-0.8315, -0.5556, -1.0), (-0.3461, -0.2267, 2.27), (-0.9239, -0.3827, -1.0), (-0.3838, -0.1562, 2.27), (-0.9808, -0.1951, -1.0), (-0.407, -0.07962, 2.27), (-1.0, 9.656e-07, -1.0), (-0.4149, 3.948e-07, 2.27), (-0.9808, 0.1951, -1.0), (-0.407, 0.07962, 2.27), (-0.9239, 0.3827, -1.0), (-0.3838, 0.1562, 2.27), (-0.8315, 0.5556, -1.0), (-0.3461, 0.2267, 2.27), (-0.7071, 0.7071, -1.0), (-0.2953, 0.2886, 2.27), (-0.5556, 0.8315, -1.0), (-0.2335, 0.3393, 2.27), (-0.3827, 0.9239, -1.0), (-0.1629, 0.377, 2.27), (-0.1951, 0.9808, -1.0), (-0.08639, 0.4003, 2.27), (0.0, 1.0, -0.613), (0.1951, 0.9808, -0.613), (0.3827, 0.9239, -0.613), (0.5556, 0.8315, -0.613), (0.7071, 0.7071, -0.613), (0.8315, 0.5556, -0.613), (0.9239, 0.3827, -0.613), (0.9808, 0.1951, -0.613), (1.0, 7.55e-08, -0.613), (0.9808, -0.1951, -0.613), (0.9239, -0.3827, -0.613), (0.8315, -0.5556, -0.613), (0.7071, -0.7071, -0.613), (0.5556, -0.8315, -0.613), (0.3827, -0.9239, -0.613), (0.1951, -0.9808, -0.613), (-3.258e-07, -1.0, -0.613), (-0.1951, -0.9808, -0.613), (-0.3827, -0.9239, -0.613), (-0.5556, -0.8315, -0.613), (-0.7071, -0.7071, -0.613), (-0.8315, -0.5556, -0.613), (-0.9239, -0.3827, -0.613), (-0.9808, -0.1951, -0.613), (-1.0, 9.656e-07, -0.613), (-0.9808, 0.1951, -0.613), (-0.9239, 0.3827, -0.613), (-0.8315, 0.5556, -0.613), (-0.7071, 0.7071, -0.613), (-0.5556, 0.8315, -0.613), (-0.3827, 0.9239, -0.613), (-0.1951, 0.9808, -0.613), (-1.651e-06, 0.7731, -0.6036), (0.1508, 0.7582, -0.6036), (0.2958, 0.7142, -0.6036), (0.4295, 0.6428, -0.6036), (0.5466, 0.5467, -0.6036), (0.6428, 0.4295, -0.6036), (0.7142, 0.2958, -0.6036), (0.7582, 0.1508, -0.6036), (0.7731, 1.229e-07, -0.6036), (0.7582, -0.1508, -0.6036), (0.7142, -0.2958, -0.6036), (0.6428, -0.4295, -0.6036), (0.5466, -0.5467, -0.6036), (0.4295, -0.6428, -0.6036), (0.2958, -0.7142, -0.6036), (0.1508, -0.7582, -0.6036), (-1.903e-06, -0.7731, -0.6036), (-0.1508, -0.7582, -0.6036), (-0.2958, -0.7142, -0.6036), (-0.4295, -0.6428, -0.6036), (-0.5467, -0.5467, -0.6036), (-0.6428, -0.4295, -0.6036), (-0.7142, -0.2958, -0.6036), (-0.7582, -0.1508, -0.6036), (-0.7731, 8.11e-07, -0.6036), (-0.7582, 0.1508, -0.6036), (-0.7142, 0.2958, -0.6036), (-0.6428, 0.4295, -0.6036), (-0.5467, 0.5467, -0.6036), (-0.4295, 0.6428, -0.6036), (-0.2958, 0.7142, -0.6036), (-0.1508, 0.7582, -0.6036), (-1.651e-06, 0.7731, -0.371), (0.1508, 0.7582, -0.371), (0.2958, 0.7142, -0.371), (0.4295, 0.6428, -0.371), (0.5466, 0.5467, -0.371), (0.6428, 0.4295, -0.371), (0.7142, 0.2958, -0.371), (0.7582, 0.1508, -0.371), (0.7731, 1.229e-07, -0.371), (0.7582, -0.1508, -0.371), (0.7142, -0.2958, -0.371), (0.6428, -0.4295, -0.371), (0.5466, -0.5467, -0.371), (0.4295, -0.6428, -0.371), (0.2958, -0.7142, -0.371), (0.1508, -0.7582, -0.371), (-1.903e-06, -0.7731, -0.371), (-0.1508, -0.7582, -0.371), (-0.2958, -0.7142, -0.371), (-0.4295, -0.6428, -0.371), (-0.5467, -0.5467, -0.371), (-0.6428, -0.4295, -0.371), (-0.7142, -0.2958, -0.371), (-0.7582, -0.1508, -0.371), (-0.7731, 8.11e-07, -0.371), (-0.7582, 0.1508, -0.371), (-0.7142, 0.2958, -0.371), (-0.6428, 0.4295, -0.371), (-0.5467, 0.5467, -0.371), (-0.4295, 0.6428, -0.371), (-0.2958, 0.7142, -0.371), (-0.1508, 0.7582, -0.371), (-1.677e-06, 0.9952, -0.3756), (0.1941, 0.976, -0.3756), (0.3808, 0.9194, -0.3756), (0.5529, 0.8274, -0.3756), (0.7037, 0.7037, -0.3756), (0.8274, 0.5529, -0.3756), (0.9194, 0.3808, -0.3756), (0.976, 0.1941, -0.3756), (0.9951, 7.655e-08, -0.3756), (0.976, -0.1941, -0.3756), (0.9194, -0.3808, -0.3756), (0.8274, -0.5529, -0.3756), (0.7037, -0.7037, -0.3756), (0.5529, -0.8274, -0.3756), (0.3808, -0.9194, -0.3756), (0.1941, -0.976, -0.3756), (-2.001e-06, -0.9952, -0.3756), (-0.1941, -0.976, -0.3756), (-0.3808, -0.9194, -0.3756), (-0.5529, -0.8274, -0.3756), (-0.7037, -0.7037, -0.3756), (-0.8274, -0.5529, -0.3756), (-0.9194, -0.3808, -0.3756), (-0.976, -0.1941, -0.3756), (-0.9952, 9.623e-07, -0.3756), (-0.976, 0.1941, -0.3756), (-0.9194, 0.3808, -0.3756), (-0.8274, 0.5529, -0.3756), (-0.7037, 0.7037, -0.3756), (-0.5529, 0.8274, -0.3756), (-0.3808, 0.9194, -0.3756), (-0.1941, 0.976, -0.3756), (-0.006684, 0.8832, 1.474), (0.1656, 0.8663, 1.474), (0.3313, 0.816, 1.474), (0.484, 0.7344, 1.474), (0.6179, 0.6245, 1.474), (0.7277, 0.4907, 1.474), (0.8093, 0.338, 1.474), (0.8596, 0.1723, 1.474), (0.8765, 1.021e-07, 1.474), (0.8596, -0.1723, 1.474), (0.8093, -0.338, 1.474), (0.7277, -0.4907, 1.474), (0.6179, -0.6245, 1.474), (0.484, -0.7344, 1.474), (0.3313, -0.816, 1.474), (0.1656, -0.8663, 1.474), (-0.006685, -0.8832, 1.474), (-0.179, -0.8663, 1.474), (-0.3447, -0.816, 1.474), (-0.4974, -0.7344, 1.474), (-0.6312, -0.6245, 1.474), (-0.7411, -0.4907, 1.474), (-0.8227, -0.338, 1.474), (-0.8729, -0.1723, 1.474), (-0.8899, 8.883e-07, 1.474), (-0.8729, 0.1723, 1.474), (-0.8227, 0.338, 1.474), (-0.7411, 0.4907, 1.474), (-0.6312, 0.6245, 1.474), (-0.4974, 0.7344, 1.474), (-0.3447, 0.816, 1.474), (-0.179, 0.8663, 1.474), (0.1883, 0.9808, 3.125), (-0.006774, 1.0, 2.27), (0.3759, 0.9239, 3.125), (0.5488, 0.8315, 3.125), (0.7003, 0.7071, 3.125), (0.8247, 0.5556, 3.125), (0.9171, 0.3827, 2.27), (0.974, 0.1951, 2.27), (0.9932, 7.55e-08, 2.27), (0.974, -0.1951, 3.125), (0.9171, -0.3827, 3.125), (0.8247, -0.5556, 3.125), (0.7003, -0.7071, 3.125), (0.5488, -0.8315, 3.125), (0.3759, -0.9239, 2.27), (0.1883, -0.9808, 2.27), (-0.006774, -1.0, 2.27), (-0.2019, -0.9808, 3.125), (-0.3895, -0.9239, 3.125), (-0.5623, -0.8315, 3.125), (-0.7139, -0.7071, 3.125), (-0.8382, -0.5556, 3.125), (-0.9307, -0.3827, 2.27), (-0.9876, -0.1951, 2.27), (-1.007, 9.656e-07, 2.27), (-0.9876, 0.1951, 3.125), (-0.9307, 0.3827, 3.125), (-0.8382, 0.5556, 3.125), (-0.7139, 0.7071, 3.125), (-0.5623, 0.8315, 3.125), (-0.3895, 0.9239, 2.27), (-0.2019, 0.9808, 2.27), (0.1063, 0.5686, 3.125), (-0.006774, 0.5797, 2.27), (0.2151, 0.5356, 3.125), (0.3153, 0.482, 3.125), (0.4032, 0.4099, 3.125), (0.4753, 0.3221, 3.125), (0.5288, 0.2219, 2.27), (0.5618, 0.1131, 2.27), (0.573, 1.1e-08, 2.27), (0.5618, -0.1131, 3.125), (0.5288, -0.2219, 3.125), (0.4753, -0.3221, 3.125), (0.4032, -0.4099, 3.125), (0.3153, -0.482, 3.125), (0.2151, -0.5356, 2.27), (0.1063, -0.5686, 2.27), (-0.006774, -0.5797, 2.27), (-0.1199, -0.5686, 3.125), (-0.2286, -0.5356, 3.125), (-0.3289, -0.482, 3.125), (-0.4167, -0.4099, 3.125), (-0.4888, -0.3221, 3.125), (-0.5424, -0.2219, 2.27), (-0.5754, -0.1131, 2.27), (-0.5865, 5.817e-07, 2.27), (-0.5754, 0.1131, 3.125), (-0.5424, 0.2219, 3.125), (-0.4888, 0.3221, 3.125), (-0.4167, 0.4099, 3.125), (-0.3289, 0.482, 3.125), (-0.2286, 0.5356, 2.27), (-0.1199, 0.5686, 2.27), (0.1408, 0.7314, 1.33), (0.2807, 0.689, 1.33), (0.4097, 0.6201, 1.33), (0.5227, 0.5273, 1.33), (0.6154, 0.4143, 1.33), (0.6843, 0.2854, 1.33), (0.7268, 0.1455, 1.33), (0.7411, 1.338e-07, 1.33), (0.7268, -0.1455, 1.33), (0.6843, -0.2854, 1.33), (0.6154, -0.4143, 1.33), (0.5227, -0.5273, 1.33), (0.4097, -0.6201, 1.33), (0.2807, -0.689, 1.33), (0.1408, -0.7314, 1.33), (-0.004655, -0.7457, 1.33), (-0.1501, -0.7314, 1.33), (-0.29, -0.689, 1.33), (-0.419, -0.6201, 1.33), (-0.532, -0.5273, 1.33), (-0.6247, -0.4143, 1.33), (-0.6936, -0.2854, 1.33), (-0.7361, -0.1455, 1.334), (-0.7504, 7.976e-07, 1.334), (-0.7361, 0.1455, 1.33), (-0.6936, 0.2854, 1.33), (-0.6247, 0.4143, 1.33), (-0.532, 0.5273, 1.33), (-0.419, 0.6201, 1.33), (-0.29, 0.689, 1.33), (-0.1501, 0.7314, 1.33), (-0.004655, 0.7457, 1.33), (-0.1454, 0.6973, 1.631), (-0.2788, 0.6569, 1.631), (-0.4017, 0.5912, 1.868), (-0.5094, 0.5027, 1.868), (-0.5979, 0.395, 1.868), (-0.6636, 0.2721, 1.868), (-0.704, 0.1387, 1.868), (-0.7177, 7.733e-07, 1.631), (-0.704, -0.1387, 1.631), (-0.6636, -0.2721, 1.631), (-0.5979, -0.395, 1.868), (-0.5094, -0.5027, 1.868), (-0.4017, -0.5912, 1.868), (-0.2788, -0.6569, 1.868), (-0.1454, -0.6973, 1.868), (-0.006685, -0.711, 1.631), (0.132, -0.6973, 1.631), (0.2654, -0.6569, 1.631), (0.3883, -0.5912, 1.868), (0.4961, -0.5027, 1.868), (0.5845, -0.395, 1.868), (0.6502, -0.2721, 1.868), (0.6906, -0.1387, 1.868), (0.7043, 1.405e-07, 1.631), (0.6906, 0.1387, 1.631), (0.6502, 0.2721, 1.631), (0.5845, 0.395, 1.868), (0.4961, 0.5027, 1.868), (0.3883, 0.5912, 1.868), (0.2654, 0.6569, 1.868), (0.132, 0.6973, 1.868), (-0.006684, 0.711, 1.631), (0.1624, 0.8241, -0.1107), (0.3201, 0.7763, -0.1107), (0.4653, 0.6986, -0.1107), (0.5927, 0.5941, -0.1107), (0.6972, 0.4668, -0.1107), (0.7748, 0.3215, -0.1107), (0.8226, 0.1639, -0.1107), (0.8388, 1.122e-07, -0.1107), (0.8226, -0.1639, -0.1107), (0.7748, -0.3215, -0.1107), (0.6972, -0.4668, -0.1107), (0.5927, -0.5941, -0.1107), (0.4653, -0.6986, -0.1107), (0.3201, -0.7763, -0.1107), (0.1624, -0.8241, -0.1107), (-0.001476, -0.8402, -0.1107), (-0.1654, -0.8241, -0.1107), (-0.323, -0.7763, -0.1107), (-0.4683, -0.6986, -0.1107), (-0.5956, -0.5941, -0.1107), (-0.7001, -0.4668, -0.1107), (-0.7778, -0.3215, -0.1107), (-0.8256, -0.1639, -0.1065), (-0.8417, 8.601e-07, -0.1065), (-0.8256, 0.1639, -0.1107), (-0.7778, 0.3215, -0.1107), (-0.7001, 0.4668, -0.1107), (-0.5956, 0.5941, -0.1107), (-0.4683, 0.6986, -0.1107), (-0.323, 0.7763, -0.1107), (-0.1654, 0.8241, -0.1107), (-0.001475, 0.8402, -0.1107)], [], [(222, 321, 320, 223), (351, 225, 224, 350), (350, 224, 226, 349), (349, 226, 227, 348), (348, 227, 228, 347), (347, 228, 229, 346), (346, 229, 230, 345), (345, 230, 231, 344), (344, 231, 232, 343), (343, 232, 233, 342), (342, 233, 234, 341), (341, 234, 235, 340), (340, 235, 236, 339), (339, 236, 237, 338), (338, 237, 238, 337), (337, 238, 239, 336), (336, 239, 240, 335), (335, 240, 241, 334), (334, 241, 242, 333), (333, 242, 243, 332), (332, 243, 244, 331), (331, 244, 245, 330), (330, 245, 246, 329), (329, 246, 247, 328), (328, 247, 248, 327), (327, 248, 249, 326), (326, 249, 250, 325), (325, 250, 251, 324), (324, 251, 252, 323), (323, 252, 253, 322), (3, 1, 63, 61, 59, 57, 55, 53, 51, 49, 47, 45, 43, 41, 39, 37, 35, 33, 31, 29, 27, 25, 23, 21, 19, 17, 15, 13, 11, 9, 7, 5), (322, 253, 254, 321), (320, 255, 225, 351), (0, 2, 4, 6, 8, 10, 12, 14, 16, 18, 20, 22, 24, 26, 28, 30, 32, 34, 36, 38, 40, 42, 44, 46, 48, 50, 52, 54, 56, 58, 60, 62), (60, 94, 95, 62), (62, 95, 64, 0), (58, 93, 94, 60), (56, 92, 93, 58), (54, 91, 92, 56), (52, 90, 91, 54), (50, 89, 90, 52), (48, 88, 89, 50), (46, 87, 88, 48), (44, 86, 87, 46), (42, 85, 86, 44), (40, 84, 85, 42), (38, 83, 84, 40), (36, 82, 83, 38), (34, 81, 82, 36), (32, 80, 81, 34), (30, 79, 80, 32), (28, 78, 79, 30), (26, 77, 78, 28), (24, 76, 77, 26), (22, 75, 76, 24), (20, 74, 75, 22), (18, 73, 74, 20), (16, 72, 73, 18), (14, 71, 72, 16), (12, 70, 71, 14), (10, 69, 70, 12), (8, 68, 69, 10), (6, 67, 68, 8), (4, 66, 67, 6), (2, 65, 66, 4), (0, 64, 65, 2), (94, 126, 127, 95), (95, 127, 96, 64), (93, 125, 126, 94), (92, 124, 125, 93), (91, 123, 124, 92), (90, 122, 123, 91), (89, 121, 122, 90), (88, 120, 121, 89), (87, 119, 120, 88), (86, 118, 119, 87), (85, 117, 118, 86), (84, 116, 117, 85), (83, 115, 116, 84), (82, 114, 115, 83), (81, 113, 114, 82), (80, 112, 113, 81), (79, 111, 112, 80), (78, 110, 111, 79), (77, 109, 110, 78), (76, 108, 109, 77), (75, 107, 108, 76), (74, 106, 107, 75), (73, 105, 106, 74), (72, 104, 105, 73), (71, 103, 104, 72), (70, 102, 103, 71), (69, 101, 102, 70), (68, 100, 101, 69), (67, 99, 100, 68), (66, 98, 99, 67), (65, 97, 98, 66), (64, 96, 97, 65), (126, 158, 159, 127), (127, 159, 128, 96), (125, 157, 158, 126), (124, 156, 157, 125), (123, 155, 156, 124), (122, 154, 155, 123), (121, 153, 154, 122), (120, 152, 153, 121), (119, 151, 152, 120), (118, 150, 151, 119), (117, 149, 150, 118), (116, 148, 149, 117), (115, 147, 148, 116), (114, 146, 147, 115), (113, 145, 146, 114), (112, 144, 145, 113), (111, 143, 144, 112), (110, 142, 143, 111), (109, 141, 142, 110), (108, 140, 141, 109), (107, 139, 140, 108), (106, 138, 139, 107), (105, 137, 138, 106), (104, 136, 137, 105), (103, 135, 136, 104), (102, 134, 135, 103), (101, 133, 134, 102), (100, 132, 133, 101), (99, 131, 132, 100), (98, 130, 131, 99), (97, 129, 130, 98), (96, 128, 129, 97), (158, 190, 191, 159), (159, 191, 160, 128), (157, 189, 190, 158), (156, 188, 189, 157), (155, 187, 188, 156), (154, 186, 187, 155), (153, 185, 186, 154), (152, 184, 185, 153), (151, 183, 184, 152), (150, 182, 183, 151), (149, 181, 182, 150), (148, 180, 181, 149), (147, 179, 180, 148), (146, 178, 179, 147), (145, 177, 178, 146), (144, 176, 177, 145), (143, 175, 176, 144), (142, 174, 175, 143), (141, 173, 174, 142), (140, 172, 173, 141), (139, 171, 172, 140), (138, 170, 171, 139), (137, 169, 170, 138), (136, 168, 169, 137), (135, 167, 168, 136), (134, 166, 167, 135), (133, 165, 166, 134), (132, 164, 165, 133), (131, 163, 164, 132), (130, 162, 163, 131), (129, 161, 162, 130), (128, 160, 161, 129), (317, 222, 223, 318), (318, 223, 192, 319), (316, 221, 222, 317), (315, 220, 221, 316), (314, 219, 220, 315), (313, 218, 219, 314), (312, 217, 218, 313), (311, 216, 217, 312), (310, 215, 216, 311), (309, 214, 215, 310), (308, 213, 214, 309), (307, 212, 213, 308), (306, 211, 212, 307), (305, 210, 211, 306), (304, 209, 210, 305), (303, 208, 209, 304), (302, 207, 208, 303), (301, 206, 207, 302), (300, 205, 206, 301), (299, 204, 205, 300), (298, 203, 204, 299), (297, 202, 203, 298), (296, 201, 202, 297), (295, 200, 201, 296), (294, 199, 200, 295), (293, 198, 199, 294), (292, 197, 198, 293), (291, 196, 197, 292), (290, 195, 196, 291), (289, 194, 195, 290), (288, 193, 194, 289), (319, 192, 193, 288), (257, 256, 224, 225), (256, 258, 226, 224), (258, 259, 227, 226), (259, 260, 228, 227), (260, 261, 229, 228), (261, 262, 230, 229), (262, 263, 231, 230), (263, 264, 232, 231), (264, 265, 233, 232), (265, 266, 234, 233), (266, 267, 235, 234), (267, 268, 236, 235), (268, 269, 237, 236), (269, 270, 238, 237), (270, 271, 239, 238), (271, 272, 240, 239), (272, 273, 241, 240), (273, 274, 242, 241), (274, 275, 243, 242), (275, 276, 244, 243), (276, 277, 245, 244), (277, 278, 246, 245), (278, 279, 247, 246), (279, 280, 248, 247), (280, 281, 249, 248), (281, 282, 250, 249), (282, 283, 251, 250), (283, 284, 252, 251), (284, 285, 253, 252), (285, 286, 254, 253), (286, 287, 255, 254), (287, 257, 225, 255), (1, 3, 256, 257), (3, 5, 258, 256), (5, 7, 259, 258), (7, 9, 260, 259), (9, 11, 261, 260), (11, 13, 262, 261), (13, 15, 263, 262), (15, 17, 264, 263), (17, 19, 265, 264), (19, 21, 266, 265), (21, 23, 267, 266), (23, 25, 268, 267), (25, 27, 269, 268), (27, 29, 270, 269), (29, 31, 271, 270), (31, 33, 272, 271), (33, 35, 273, 272), (35, 37, 274, 273), (37, 39, 275, 274), (39, 41, 276, 275), (41, 43, 277, 276), (43, 45, 278, 277), (45, 47, 279, 278), (47, 49, 280, 279), (49, 51, 281, 280), (51, 53, 282, 281), (53, 55, 283, 282), (55, 57, 284, 283), (57, 59, 285, 284), (59, 61, 286, 285), (61, 63, 287, 286), (63, 1, 257, 287), (383, 319, 288, 352), (352, 288, 289, 353), (353, 289, 290, 354), (354, 290, 291, 355), (355, 291, 292, 356), (356, 292, 293, 357), (357, 293, 294, 358), (358, 294, 295, 359), (359, 295, 296, 360), (360, 296, 297, 361), (361, 297, 298, 362), (362, 298, 299, 363), (363, 299, 300, 364), (364, 300, 301, 365), (365, 301, 302, 366), (366, 302, 303, 367), (367, 303, 304, 368), (368, 304, 305, 369), (369, 305, 306, 370), (370, 306, 307, 371), (371, 307, 308, 372), (372, 308, 309, 373), (373, 309, 310, 374), (374, 310, 311, 375), (375, 311, 312, 376), (376, 312, 313, 377), (377, 313, 314, 378), (378, 314, 315, 379), (379, 315, 316, 380), (380, 316, 317, 381), (382, 318, 319, 383), (381, 317, 318, 382), (190, 381, 382, 191), (192, 351, 350, 193), (193, 350, 349, 194), (194, 349, 348, 195), (195, 348, 347, 196), (196, 347, 346, 197), (197, 346, 345, 198), (198, 345, 344, 199), (199, 344, 343, 200), (200, 343, 342, 201), (201, 342, 341, 202), (202, 341, 340, 203), (203, 340, 339, 204), (204, 339, 338, 205), (205, 338, 337, 206), (206, 337, 336, 207), (207, 336, 335, 208), (208, 335, 334, 209), (209, 334, 333, 210), (210, 333, 332, 211), (211, 332, 331, 212), (212, 331, 330, 213), (213, 330, 329, 214), (214, 329, 328, 215), (215, 328, 327, 216), (216, 327, 326, 217), (217, 326, 325, 218), (218, 325, 324, 219), (219, 324, 323, 220), (220, 323, 322, 221), (221, 322, 321, 222), (223, 320, 351, 192), (321, 254, 255, 320), (191, 382, 383, 160), (189, 380, 381, 190), (188, 379, 380, 189), (187, 378, 379, 188), (186, 377, 378, 187), (185, 376, 377, 186), (184, 375, 376, 185), (183, 374, 375, 184), (182, 373, 374, 183), (181, 372, 373, 182), (180, 371, 372, 181), (179, 370, 371, 180), (178, 369, 370, 179), (177, 368, 369, 178), (176, 367, 368, 177), (175, 366, 367, 176), (174, 365, 366, 175), (173, 364, 365, 174), (172, 363, 364, 173), (171, 362, 363, 172), (170, 361, 362, 171), (169, 360, 361, 170), (168, 359, 360, 169), (167, 358, 359, 168), (166, 357, 358, 167), (165, 356, 357, 166), (164, 355, 356, 165), (163, 354, 355, 164), (162, 353, 354, 163), (161, 352, 353, 162), (160, 383, 352, 161)])
me_cylinder.use_remesh_preserve_volume = False
me_cylinder.use_remesh_preserve_attributes = False
me_cylinder.use_mirror_vertex_groups = False
me_cylinder.update()

# ---- objects
ob_peon = bpy.data.objects.new('PEON', me_cylinder_002)
ob_torre = bpy.data.objects.new('TORRE', me_cylinder)
ob_lamp = bpy.data.objects.new('Lamp', light_lamp)
ob_camera = bpy.data.objects.new('Camera', cam_camera)

# ---- transforms, parenting, visibility, modifiers, constraints
ob_peon.location = (0.0, 0.0, 1.0)
ob_peon.lineart.crease_threshold = 0.0
_m = ob_peon.modifiers.new('Bevel', 'BEVEL')
_m.segments = 10
_m.limit_method = 'NONE'
_m.spread = 0.0
ob_torre.location = (2.752, 3.528, 1.056)
ob_torre.lineart.crease_threshold = 0.0
_m = ob_torre.modifiers.new('Bevel', 'BEVEL')
_m.segments = 10
_m.limit_method = 'NONE'
_m.spread = 0.0
ob_lamp.location = (4.076, 1.005, 5.904)
ob_lamp.rotation_euler = (0.6503, 0.05522, 1.866)
ob_lamp.lock_rotations_4d = False
ob_lamp.empty_display_type = 'ARROWS'
ob_lamp.color = (0.0, 0.0, 0.0, 0.0)
ob_lamp.lineart.crease_threshold = 0.0
ob_camera.location = (7.481, -6.508, 5.344)
ob_camera.rotation_euler = (1.109, 0.01082, 0.8149)
ob_camera.lock_rotations_4d = False
ob_camera.empty_display_type = 'ARROWS'
ob_camera.color = (0.0, 0.0, 0.0, 0.0)
ob_camera.display_type = 'WIRE'
ob_camera.lineart.crease_threshold = 0.0

# ---- collection membership
col_collection_1.objects.link(ob_peon)
col_collection_1.objects.link(ob_torre)
col_collection_1.objects.link(ob_lamp)
col_collection_1.objects.link(ob_camera)

# ---- scene / render settings (as saved in the file)
scene.camera = ob_camera
scene.frame_start = 1; scene.frame_end = 250; scene.frame_set(1)
scene.render.engine = 'BLENDER_EEVEE_NEXT'
scene.render.resolution_percentage = 50
scene.render.dither_intensity = 0.0
scene.cycles.use_denoising = False
scene.cycles.samples = 10
scene.cycles.sampling_pattern = 'TABULATED_SOBOL'
scene.cycles.light_sampling_threshold = 0.0
scene.cycles.use_adaptive_sampling = False
scene.cycles.use_light_tree = False
scene.cycles.blur_glossy = 0.0
scene.cycles.pixel_filter_type = 'GAUSSIAN'
scene.cycles.sample_clamp_indirect = 0.0
scene.view_settings.view_transform = 'Standard'
bpy.context.view_layer.update()
